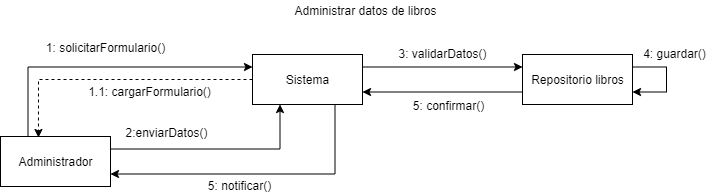

The diagram above was exported from draw.io. Its source (the exported page's mxGraphModel, read from the mxfile embedded in the PNG):
<mxGraphModel dx="1422" dy="794" grid="0" gridSize="10" guides="1" tooltips="1" connect="1" arrows="1" fold="1" page="1" pageScale="1" pageWidth="827" pageHeight="1169" math="0" shadow="0">
  <root>
    <mxCell id="0" />
    <mxCell id="1" parent="0" />
    <mxCell id="2" style="edgeStyle=orthogonalEdgeStyle;rounded=0;orthogonalLoop=1;jettySize=auto;html=1;exitX=0.25;exitY=0;exitDx=0;exitDy=0;entryX=0;entryY=0.25;entryDx=0;entryDy=0;" edge="1" source="4" target="8" parent="1">
      <mxGeometry relative="1" as="geometry" />
    </mxCell>
    <mxCell id="3" style="edgeStyle=orthogonalEdgeStyle;rounded=0;orthogonalLoop=1;jettySize=auto;html=1;exitX=1;exitY=0.25;exitDx=0;exitDy=0;entryX=0.25;entryY=1;entryDx=0;entryDy=0;" edge="1" source="4" target="8" parent="1">
      <mxGeometry relative="1" as="geometry" />
    </mxCell>
    <mxCell id="4" value="Administrador" style="html=1;" vertex="1" parent="1">
      <mxGeometry x="886" y="300" width="110" height="50" as="geometry" />
    </mxCell>
    <mxCell id="5" style="edgeStyle=orthogonalEdgeStyle;rounded=0;orthogonalLoop=1;jettySize=auto;html=1;exitX=0;exitY=0.5;exitDx=0;exitDy=0;entryX=0.345;entryY=0.02;entryDx=0;entryDy=0;entryPerimeter=0;dashed=1;" edge="1" source="8" target="4" parent="1">
      <mxGeometry relative="1" as="geometry" />
    </mxCell>
    <mxCell id="6" style="edgeStyle=orthogonalEdgeStyle;rounded=0;orthogonalLoop=1;jettySize=auto;html=1;exitX=1;exitY=0.25;exitDx=0;exitDy=0;entryX=0;entryY=0.25;entryDx=0;entryDy=0;" edge="1" source="8" target="10" parent="1">
      <mxGeometry relative="1" as="geometry" />
    </mxCell>
    <mxCell id="7" style="edgeStyle=orthogonalEdgeStyle;rounded=0;orthogonalLoop=1;jettySize=auto;html=1;exitX=0.75;exitY=1;exitDx=0;exitDy=0;entryX=1;entryY=0.75;entryDx=0;entryDy=0;" edge="1" source="8" target="4" parent="1">
      <mxGeometry relative="1" as="geometry" />
    </mxCell>
    <mxCell id="8" value="Sistema" style="html=1;" vertex="1" parent="1">
      <mxGeometry x="1138" y="218" width="110" height="50" as="geometry" />
    </mxCell>
    <mxCell id="9" style="edgeStyle=orthogonalEdgeStyle;rounded=0;orthogonalLoop=1;jettySize=auto;html=1;exitX=0;exitY=0.75;exitDx=0;exitDy=0;entryX=1;entryY=0.75;entryDx=0;entryDy=0;" edge="1" source="10" target="8" parent="1">
      <mxGeometry relative="1" as="geometry" />
    </mxCell>
    <mxCell id="10" value="Repositorio libros" style="html=1;" vertex="1" parent="1">
      <mxGeometry x="1408" y="218" width="110" height="50" as="geometry" />
    </mxCell>
    <mxCell id="11" value="1: solicitarFormulario()" style="text;html=1;align=center;verticalAlign=middle;resizable=0;points=[];autosize=1;strokeColor=none;" vertex="1" parent="1">
      <mxGeometry x="926" y="202" width="129" height="18" as="geometry" />
    </mxCell>
    <mxCell id="12" value="1.1: cargarFormulario()" style="text;html=1;align=center;verticalAlign=middle;resizable=0;points=[];autosize=1;strokeColor=none;" vertex="1" parent="1">
      <mxGeometry x="968" y="246" width="133" height="18" as="geometry" />
    </mxCell>
    <mxCell id="13" value="2:enviarDatos()" style="text;html=1;align=center;verticalAlign=middle;resizable=0;points=[];autosize=1;strokeColor=none;" vertex="1" parent="1">
      <mxGeometry x="1006" y="287" width="92" height="18" as="geometry" />
    </mxCell>
    <mxCell id="14" value="3: validarDatos()" style="text;html=1;align=center;verticalAlign=middle;resizable=0;points=[];autosize=1;strokeColor=none;" vertex="1" parent="1">
      <mxGeometry x="1279" y="208" width="98" height="18" as="geometry" />
    </mxCell>
    <mxCell id="15" style="edgeStyle=orthogonalEdgeStyle;rounded=0;orthogonalLoop=1;jettySize=auto;html=1;exitX=1;exitY=0.25;exitDx=0;exitDy=0;entryX=1;entryY=0.75;entryDx=0;entryDy=0;" edge="1" source="10" target="10" parent="1">
      <mxGeometry relative="1" as="geometry">
        <Array as="points">
          <mxPoint x="1552" y="231" />
          <mxPoint x="1552" y="256" />
        </Array>
      </mxGeometry>
    </mxCell>
    <mxCell id="16" value="4: guardar()" style="text;html=1;align=center;verticalAlign=middle;resizable=0;points=[];autosize=1;strokeColor=none;" vertex="1" parent="1">
      <mxGeometry x="1523" y="208" width="73" height="18" as="geometry" />
    </mxCell>
    <mxCell id="17" value="5: confirmar()" style="text;html=1;align=center;verticalAlign=middle;resizable=0;points=[];autosize=1;strokeColor=none;" vertex="1" parent="1">
      <mxGeometry x="1293" y="260" width="81" height="18" as="geometry" />
    </mxCell>
    <mxCell id="18" value="5: notificar()" style="text;html=1;align=center;verticalAlign=middle;resizable=0;points=[];autosize=1;strokeColor=none;" vertex="1" parent="1">
      <mxGeometry x="1088" y="340" width="73" height="18" as="geometry" />
    </mxCell>
    <mxCell id="19" value="Administrar datos de libros" style="text;html=1;align=center;verticalAlign=middle;resizable=0;points=[];autosize=1;strokeColor=none;" vertex="1" parent="1">
      <mxGeometry x="1171" y="164" width="160" height="20" as="geometry" />
    </mxCell>
  </root>
</mxGraphModel>